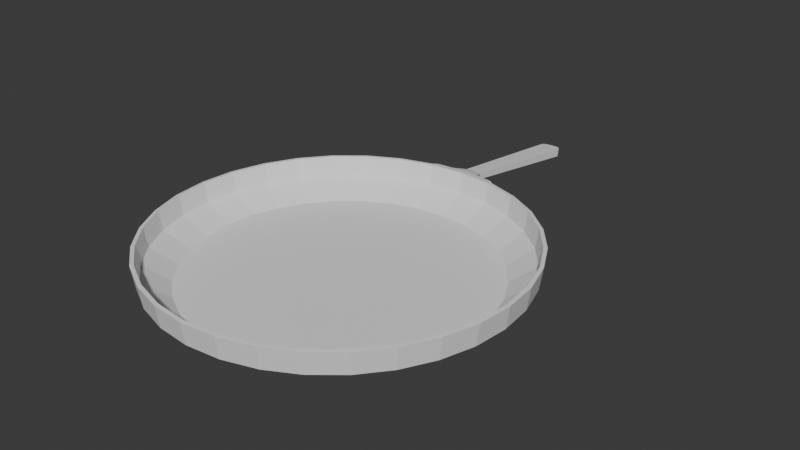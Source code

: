 # Source: tava.blend  (saved by Blender 5.1.29; exported with 4.5.12 LTS)
import bpy
from mathutils import Matrix  # noqa: F401  (used for matrix-valued properties, if any)

bpy.ops.wm.read_factory_settings(use_empty=True)
scene = bpy.context.scene
scene.name = 'Scene'

# ---- collections
col_collection = bpy.data.collections.new('Collection'); scene.collection.children.link(col_collection)

# ---- world
world_world = bpy.data.worlds.new('World'); scene.world = world_world
world_world.use_nodes = True; world_world.node_tree.nodes.clear()
_N = world_world.node_tree.nodes; _L = world_world.node_tree.links
n0 = _N.new('ShaderNodeOutputWorld'); n0.name = 'World Output'; n0.location = (200, 100)
n1 = _N.new('ShaderNodeBackground'); n1.name = 'Background'; n1.location = (-200, 100)
n1.inputs[0].default_value = (0.05088, 0.05088, 0.05088, 1.0)
_L.new(n1.outputs[0], n0.inputs[0])
n0.is_active_output = True
world_world.color = (0.05088, 0.05088, 0.05088)
world_world.sun_shadow_jitter_overblur = 0.0

# ---- meshes
me_cylinder_001 = bpy.data.meshes.new('Cylinder.001')
me_cylinder_001.from_pydata([(-2.611e-10, 1.009, -0.1413), (5.106e-09, 1.218, 0.1299), (0.1968, 0.9896, -0.1413), (0.2376, 1.195, 0.1299), (0.3861, 0.9322, -0.1413), (0.4661, 1.125, 0.1299), (0.5606, 0.8389, -0.1413), (0.6767, 1.013, 0.1299), (0.7134, 0.7134, -0.1413), (0.8613, 0.8613, 0.1299), (0.8389, 0.5606, -0.1413), (1.013, 0.6767, 0.1299), (0.9322, 0.3861, -0.1413), (1.125, 0.4661, 0.1299), (0.9896, 0.1968, -0.1413), (1.195, 0.2376, 0.1299), (1.009, 0.0, -0.1413), (1.218, 2.648e-09, 0.1299), (0.9896, -0.1968, -0.1413), (1.195, -0.2376, 0.1299), (0.9322, -0.3861, -0.1413), (1.125, -0.4661, 0.1299), (0.8389, -0.5606, -0.1413), (1.013, -0.6767, 0.1299), (0.7134, -0.7134, -0.1413), (0.8613, -0.8613, 0.1299), (0.5606, -0.8389, -0.1413), (0.6767, -1.013, 0.1299), (0.3861, -0.9322, -0.1413), (0.4661, -1.125, 0.1299), (0.1968, -0.9896, -0.1413), (0.2376, -1.195, 0.1299), (-2.611e-10, -1.009, -0.1413), (5.814e-09, -1.218, 0.1299), (-0.1968, -0.9896, -0.1413), (-0.2376, -1.195, 0.1299), (-0.3861, -0.9322, -0.1413), (-0.4661, -1.125, 0.1299), (-0.5606, -0.8389, -0.1413), (-0.6767, -1.013, 0.1299), (-0.7134, -0.7134, -0.1413), (-0.8613, -0.8613, 0.1299), (-0.8389, -0.5606, -0.1413), (-1.013, -0.6767, 0.1299), (-0.9322, -0.3861, -0.1413), (-1.125, -0.4661, 0.1299), (-0.9896, -0.1968, -0.1413), (-1.195, -0.2376, 0.1299), (-1.009, 0.0, -0.1413), (-1.218, 2.648e-09, 0.1299), (-0.9896, 0.1968, -0.1413), (-1.195, 0.2376, 0.1299), (-0.9322, 0.3861, -0.1413), (-1.125, 0.4661, 0.1299), (-0.8389, 0.5606, -0.1413), (-1.013, 0.6767, 0.1299), (-0.7134, 0.7134, -0.1413), (-0.8613, 0.8613, 0.1299), (-0.5606, 0.8389, -0.1413), (-0.6767, 1.013, 0.1299), (-0.3861, 0.9322, -0.1413), (-0.4661, 1.125, 0.1299), (-0.1968, 0.9896, -0.1413), (-0.2376, 1.195, 0.1299), (2.433e-09, 1.196, -0.02093), (0.2333, 1.173, -0.02093), (0.4576, 1.105, -0.02093), (0.6644, 0.9943, -0.02093), (0.8456, 0.8456, -0.02093), (0.9943, 0.6644, -0.02093), (1.105, 0.4576, -0.02093), (1.173, 0.2333, -0.02093), (1.196, 7.135e-10, -0.02093), (1.173, -0.2333, -0.02093), (1.105, -0.4576, -0.02093), (0.9943, -0.6644, -0.02093), (0.8456, -0.8456, -0.02093), (0.6644, -0.9943, -0.02093), (0.4576, -1.105, -0.02093), (0.2333, -1.173, -0.02093), (2.912e-09, -1.196, -0.02093), (-0.2333, -1.173, -0.02093), (-0.4576, -1.105, -0.02093), (-0.6644, -0.9943, -0.02093), (-0.8456, -0.8456, -0.02093), (-0.9943, -0.6644, -0.02093), (-1.105, -0.4576, -0.02093), (-1.173, -0.2333, -0.02093), (-1.196, 7.135e-10, -0.02093), (-1.173, 0.2333, -0.02093), (-1.105, 0.4576, -0.02093), (-0.9943, 0.6644, -0.02093), (-0.8456, 0.8456, -0.02093), (-0.6644, 0.9943, -0.02093), (-0.4576, 1.105, -0.02093), (-0.2333, 1.173, -0.02093), (0.0, 1.0, -0.1127), (4.964e-09, 1.194, 0.1323), (0.1951, 0.9808, -0.1127), (0.2329, 1.171, 0.1323), (0.3827, 0.9239, -0.1127), (0.4568, 1.103, 0.1323), (0.5556, 0.8315, -0.1127), (0.6632, 0.9925, 0.1323), (0.7071, 0.7071, -0.1127), (0.8441, 0.8441, 0.1323), (0.8315, 0.5556, -0.1127), (0.9925, 0.6632, 0.1323), (0.9239, 0.3827, -0.1127), (1.103, 0.4568, 0.1323), (0.9808, 0.1951, -0.1127), (1.171, 0.2329, 0.1323), (1.0, 0.0, -0.1127), (1.194, 2.79e-09, 0.1323), (0.9808, -0.1951, -0.1127), (1.171, -0.2329, 0.1323), (0.9239, -0.3827, -0.1127), (1.103, -0.4568, 0.1323), (0.8315, -0.5556, -0.1127), (0.9925, -0.6632, 0.1323), (0.7071, -0.7071, -0.1127), (0.8441, -0.8441, 0.1323), (0.5556, -0.8315, -0.1127), (0.6632, -0.9925, 0.1323), (0.3827, -0.9239, -0.1127), (0.4568, -1.103, 0.1323), (0.1951, -0.9808, -0.1127), (0.2329, -1.171, 0.1323), (0.0, -1.0, -0.1127), (4.964e-09, -1.194, 0.1323), (-0.1951, -0.9808, -0.1127), (-0.2329, -1.171, 0.1323), (-0.3827, -0.9239, -0.1127), (-0.4568, -1.103, 0.1323), (-0.5556, -0.8315, -0.1127), (-0.6632, -0.9925, 0.1323), (-0.7071, -0.7071, -0.1127), (-0.8441, -0.8441, 0.1323), (-0.8315, -0.5556, -0.1127), (-0.9925, -0.6632, 0.1323), (-0.9239, -0.3827, -0.1127), (-1.103, -0.4568, 0.1323), (-0.9808, -0.1951, -0.1127), (-1.171, -0.2329, 0.1323), (-1.0, 0.0, -0.1127), (-1.194, 2.79e-09, 0.1323), (-0.9808, 0.1951, -0.1127), (-1.171, 0.2329, 0.1323), (-0.9239, 0.3827, -0.1127), (-1.103, 0.4568, 0.1323), (-0.8315, 0.5556, -0.1127), (-0.9925, 0.6632, 0.1323), (-0.7071, 0.7071, -0.1127), (-0.8441, 0.8441, 0.1323), (-0.5556, 0.8315, -0.1127), (-0.6632, 0.9925, 0.1323), (-0.3827, 0.9239, -0.1127), (-0.4568, 1.103, 0.1323), (-0.1951, 0.9808, -0.1127), (-0.2329, 1.171, 0.1323), (2.654e-09, 1.174, 0.0), (0.2291, 1.152, 0.0), (0.4494, 1.085, 0.0), (0.6525, 0.9765, 0.0), (0.8304, 0.8304, 0.0), (0.9765, 0.6525, 0.0), (1.085, 0.4494, 0.0), (1.152, 0.2291, 0.0), (1.174, 8.61e-10, 0.0), (1.152, -0.2291, 0.0), (1.085, -0.4494, 0.0), (0.9765, -0.6525, 0.0), (0.8304, -0.8304, 0.0), (0.6525, -0.9765, 0.0), (0.4494, -1.085, 0.0), (0.2291, -1.152, 0.0), (2.654e-09, -1.174, 0.0), (-0.2291, -1.152, 0.0), (-0.4494, -1.085, 0.0), (-0.6525, -0.9765, 0.0), (-0.8304, -0.8304, 0.0), (-0.9765, -0.6525, 0.0), (-1.085, -0.4494, 0.0), (-1.152, -0.2291, 0.0), (-1.174, 8.61e-10, 0.0), (-1.152, 0.2291, 0.0), (-1.085, 0.4494, 0.0), (-0.9765, 0.6525, 0.0), (-0.8304, 0.8304, 0.0), (-0.6525, 0.9765, 0.0), (-0.4494, 1.085, 0.0), (-0.2291, 1.152, 0.0), (3.769e-09, 1.207, 0.05449), (0.2355, 1.184, 0.05449), (0.4619, 1.115, 0.05449), (0.6705, 1.004, 0.05449), (0.8534, 0.8534, 0.05449), (1.004, 0.6705, 0.05449), (1.115, 0.4619, 0.05449), (1.184, 0.2355, 0.05449), (1.207, 1.681e-09, 0.05449), (1.184, -0.2355, 0.05449), (1.115, -0.4619, 0.05449), (1.004, -0.6705, 0.05449), (0.8534, -0.8534, 0.05449), (0.6705, -1.004, 0.05449), (0.4619, -1.115, 0.05449), (0.2355, -1.184, 0.05449), (4.363e-09, -1.207, 0.05449), (-0.2355, -1.184, 0.05449), (-0.4619, -1.115, 0.05449), (-0.6705, -1.004, 0.05449), (-0.8534, -0.8534, 0.05449), (-1.004, -0.6705, 0.05449), (-1.115, -0.4619, 0.05449), (-1.184, -0.2355, 0.05449), (-1.207, 1.681e-09, 0.05449), (-1.184, 0.2355, 0.05449), (-1.115, 0.4619, 0.05449), (-1.004, 0.6705, 0.05449), (-0.8534, 0.8534, 0.05449), (-0.6705, 1.004, 0.05449), (-0.4619, 1.115, 0.05449), (-0.2355, 1.184, 0.05449), (5.106e-09, 1.243, 0.1262), (3.769e-09, 1.232, 0.05083), (-0.1064, 1.221, 0.05083), (-0.1077, 1.232, 0.1262), (0.09568, 1.234, 0.1262), (0.09634, 1.222, 0.05083), (-0.001007, 2.326, -0.04253), (-0.001007, 2.318, -0.09734), (0.0509, 1.329, 0.05297), (0.05053, 1.335, 0.09412), (-0.001673, 1.34, 0.09412), (-0.06042, 1.334, 0.09412), (-0.001673, 1.334, 0.05297), (-0.05976, 1.328, 0.05297), (0.06786, 2.284, -0.03755), (0.03243, 2.323, -0.04253), (0.06536, 2.298, -0.03946), (0.05775, 2.31, -0.04107), (0.04619, 2.319, -0.04215), (-0.07767, 2.275, -0.09186), (-0.04228, 2.314, -0.09734), (-0.07519, 2.289, -0.09395), (-0.06759, 2.301, -0.09573), (-0.05603, 2.31, -0.09692), (-0.04316, 2.322, -0.04253), (-0.07855, 2.283, -0.03755), (-0.05692, 2.318, -0.04215), (-0.06847, 2.309, -0.04107), (-0.07607, 2.297, -0.03946), (0.03291, 2.315, -0.09734), (0.06834, 2.275, -0.09186), (0.04667, 2.311, -0.09692), (0.05823, 2.302, -0.09573), (0.06584, 2.289, -0.09395), (0.2376, 1.195, 0.1299), (0.1946, 1.224, 0.1262), (0.2343, 1.204, 0.1285), (0.225, 1.214, 0.1273), (0.2111, 1.22, 0.1265), (-0.1946, 1.224, 0.1262), (-0.2376, 1.195, 0.1299), (-0.2111, 1.22, 0.1265), (-0.225, 1.214, 0.1273), (-0.2343, 1.204, 0.1285), (0.1924, 1.213, 0.05083), (0.2355, 1.184, 0.05449), (0.2089, 1.209, 0.0511), (0.2229, 1.203, 0.0519), (0.2322, 1.194, 0.05309), (-0.2355, 1.184, 0.05449), (-0.1924, 1.213, 0.05083), (-0.2322, 1.194, 0.05309), (-0.2229, 1.203, 0.0519), (-0.2089, 1.209, 0.0511)], [], [(193, 3, 5, 194), (194, 5, 7, 195), (195, 7, 9, 196), (196, 9, 11, 197), (197, 11, 13, 198), (198, 13, 15, 199), (199, 15, 17, 200), (200, 17, 19, 201), (201, 19, 21, 202), (202, 21, 23, 203), (203, 23, 25, 204), (204, 25, 27, 205), (205, 27, 29, 206), (206, 29, 31, 207), (207, 31, 33, 208), (208, 33, 35, 209), (209, 35, 37, 210), (210, 37, 39, 211), (211, 39, 41, 212), (212, 41, 43, 213), (213, 43, 45, 214), (214, 45, 47, 215), (215, 47, 49, 216), (216, 49, 51, 217), (217, 51, 53, 218), (218, 53, 55, 219), (219, 55, 57, 220), (220, 57, 59, 221), (221, 59, 61, 222), (62, 95, 64, 0), (222, 61, 63, 223), (0, 2, 4, 6, 8, 10, 12, 14, 16, 18, 20, 22, 24, 26, 28, 30, 32, 34, 36, 38, 40, 42, 44, 46, 48, 50, 52, 54, 56, 58, 60, 62), (60, 94, 95, 62), (58, 93, 94, 60), (56, 92, 93, 58), (54, 91, 92, 56), (52, 90, 91, 54), (50, 89, 90, 52), (48, 88, 89, 50), (46, 87, 88, 48), (44, 86, 87, 46), (42, 85, 86, 44), (40, 84, 85, 42), (38, 83, 84, 40), (36, 82, 83, 38), (34, 81, 82, 36), (32, 80, 81, 34), (30, 79, 80, 32), (28, 78, 79, 30), (26, 77, 78, 28), (24, 76, 77, 26), (22, 75, 76, 24), (20, 74, 75, 22), (18, 73, 74, 20), (16, 72, 73, 18), (14, 71, 72, 16), (12, 70, 71, 14), (10, 69, 70, 12), (8, 68, 69, 10), (6, 67, 68, 8), (4, 66, 67, 6), (2, 65, 66, 4), (0, 64, 65, 2), (160, 161, 99, 97), (161, 162, 101, 99), (162, 163, 103, 101), (163, 164, 105, 103), (164, 165, 107, 105), (165, 166, 109, 107), (166, 167, 111, 109), (167, 168, 113, 111), (168, 169, 115, 113), (169, 170, 117, 115), (170, 171, 119, 117), (171, 172, 121, 119), (172, 173, 123, 121), (173, 174, 125, 123), (174, 175, 127, 125), (175, 176, 129, 127), (176, 177, 131, 129), (177, 178, 133, 131), (178, 179, 135, 133), (179, 180, 137, 135), (180, 181, 139, 137), (181, 182, 141, 139), (182, 183, 143, 141), (183, 184, 145, 143), (184, 185, 147, 145), (185, 186, 149, 147), (186, 187, 151, 149), (187, 188, 153, 151), (188, 189, 155, 153), (189, 190, 157, 155), (158, 96, 160, 191), (190, 191, 159, 157), (191, 160, 97, 159), (96, 158, 156, 154, 152, 150, 148, 146, 144, 142, 140, 138, 136, 134, 132, 130, 128, 126, 124, 122, 120, 118, 116, 114, 112, 110, 108, 106, 104, 102, 100, 98), (156, 158, 191, 190), (154, 156, 190, 189), (152, 154, 189, 188), (150, 152, 188, 187), (148, 150, 187, 186), (146, 148, 186, 185), (144, 146, 185, 184), (142, 144, 184, 183), (140, 142, 183, 182), (138, 140, 182, 181), (136, 138, 181, 180), (134, 136, 180, 179), (132, 134, 179, 178), (130, 132, 178, 177), (128, 130, 177, 176), (126, 128, 176, 175), (124, 126, 175, 174), (122, 124, 174, 173), (120, 122, 173, 172), (118, 120, 172, 171), (116, 118, 171, 170), (114, 116, 170, 169), (112, 114, 169, 168), (110, 112, 168, 167), (108, 110, 167, 166), (106, 108, 166, 165), (104, 106, 165, 164), (102, 104, 164, 163), (100, 102, 163, 162), (98, 100, 162, 161), (96, 98, 161, 160), (3, 1, 97, 99), (5, 3, 99, 101), (7, 5, 101, 103), (9, 7, 103, 105), (11, 9, 105, 107), (13, 11, 107, 109), (15, 13, 109, 111), (17, 15, 111, 113), (19, 17, 113, 115), (21, 19, 115, 117), (23, 21, 117, 119), (25, 23, 119, 121), (27, 25, 121, 123), (29, 27, 123, 125), (31, 29, 125, 127), (33, 31, 127, 129), (35, 33, 129, 131), (37, 35, 131, 133), (39, 37, 133, 135), (41, 39, 135, 137), (43, 41, 137, 139), (45, 43, 139, 141), (47, 45, 141, 143), (49, 47, 143, 145), (51, 49, 145, 147), (53, 51, 147, 149), (55, 53, 149, 151), (57, 55, 151, 153), (59, 57, 153, 155), (61, 59, 155, 157), (63, 61, 157, 159), (1, 63, 159, 97), (95, 223, 192, 64), (94, 222, 223, 95), (93, 221, 222, 94), (92, 220, 221, 93), (91, 219, 220, 92), (90, 218, 219, 91), (89, 217, 218, 90), (88, 216, 217, 89), (87, 215, 216, 88), (86, 214, 215, 87), (85, 213, 214, 86), (84, 212, 213, 85), (83, 211, 212, 84), (82, 210, 211, 83), (81, 209, 210, 82), (80, 208, 209, 81), (79, 207, 208, 80), (78, 206, 207, 79), (77, 205, 206, 78), (76, 204, 205, 77), (75, 203, 204, 76), (74, 202, 203, 75), (73, 201, 202, 74), (72, 200, 201, 73), (71, 199, 200, 72), (70, 198, 199, 71), (69, 197, 198, 70), (68, 196, 197, 69), (67, 195, 196, 68), (66, 194, 195, 67), (65, 193, 194, 66), (64, 192, 193, 65), (226, 227, 235, 237), (225, 226, 237, 236), (229, 225, 236, 232), (224, 228, 233, 234), (228, 229, 232, 233), (227, 224, 234, 235), (248, 244, 247, 250), (250, 247, 246, 251), (251, 246, 245, 252), (252, 245, 243, 249), (238, 254, 257, 240), (240, 257, 256, 241), (241, 256, 255, 242), (242, 255, 253, 239), (234, 233, 238, 240, 241, 242, 239, 230), (231, 230, 239, 253), (233, 232, 254, 238), (236, 237, 243, 245, 246, 247, 244, 231), (244, 248, 230, 231), (237, 235, 249, 243), (235, 234, 230, 248, 250, 251, 252, 249), (232, 236, 231, 253, 255, 256, 257, 254), (258, 269, 272, 260), (260, 272, 271, 261), (261, 271, 270, 262), (262, 270, 268, 259), (263, 274, 277, 265), (265, 277, 276, 266), (266, 276, 275, 267), (267, 275, 273, 264), (1, 3, 258, 260, 261, 262, 259, 228, 224), (3, 193, 269, 258), (229, 228, 259, 268), (63, 1, 224, 227, 263, 265, 266, 267, 264), (274, 263, 227, 226), (223, 63, 264, 273), (193, 192, 225, 229, 268, 270, 271, 272, 269), (192, 223, 273, 275, 276, 277, 274, 226, 225)])
_uv = me_cylinder_001.uv_layers.new(name='UVMap')
_uv.uv.foreach_set('vector', [0.9688, 0.875, 0.9688, 1.0, 0.9375, 1.0, 0.9375, 0.875, 0.9375, 0.875, 0.9375, 1.0, 0.9062, 1.0, 0.9062, 0.875, 0.9062, 0.875, 0.9062, 1.0, 0.875, 1.0, 0.875, 0.875, 0.875, 0.875, 0.875, 1.0, 0.8438, 1.0, 0.8438, 0.875, 0.8438, 0.875, 0.8438, 1.0, 0.8125, 1.0, 0.8125, 0.875, 0.8125, 0.875, 0.8125, 1.0, 0.7812, 1.0, 0.7813, 0.875, 0.7813, 0.875, 0.7812, 1.0, 0.75, 1.0, 0.75, 0.875, 0.75, 0.875, 0.75, 1.0, 0.7188, 1.0, 0.7187, 0.875, 0.7187, 0.875, 0.7188, 1.0, 0.6875, 1.0, 0.6875, 0.875, 0.6875, 0.875, 0.6875, 1.0, 0.6562, 1.0, 0.6562, 0.875, 0.6562, 0.875, 0.6562, 1.0, 0.625, 1.0, 0.625, 0.875, 0.625, 0.875, 0.625, 1.0, 0.5938, 1.0, 0.5938, 0.875, 0.5938, 0.875, 0.5938, 1.0, 0.5625, 1.0, 0.5625, 0.875, 0.5625, 0.875, 0.5625, 1.0, 0.5312, 1.0, 0.5312, 0.875, 0.5312, 0.875, 0.5312, 1.0, 0.5, 1.0, 0.5, 0.875, 0.5, 0.875, 0.5, 1.0, 0.4688, 1.0, 0.4688, 0.875, 0.4688, 0.875, 0.4688, 1.0, 0.4375, 1.0, 0.4375, 0.875, 0.4375, 0.875, 0.4375, 1.0, 0.4062, 1.0, 0.4062, 0.875, 0.4062, 0.875, 0.4062, 1.0, 0.375, 1.0, 0.375, 0.875, 0.375, 0.875, 0.375, 1.0, 0.3438, 1.0, 0.3438, 0.875, 0.3438, 0.875, 0.3438, 1.0, 0.3125, 1.0, 0.3125, 0.875, 0.3125, 0.875, 0.3125, 1.0, 0.2812, 1.0, 0.2812, 0.875, 0.2812, 0.875, 0.2812, 1.0, 0.25, 1.0, 0.25, 0.875, 0.25, 0.875, 0.25, 1.0, 0.2188, 1.0, 0.2187, 0.875, 0.2187, 0.875, 0.2188, 1.0, 0.1875, 1.0, 0.1875, 0.875, 0.1875, 0.875, 0.1875, 1.0, 0.1562, 1.0, 0.1562, 0.875, 0.1562, 0.875, 0.1562, 1.0, 0.125, 1.0, 0.125, 0.875, 0.125, 0.875, 0.125, 1.0, 0.09375, 1.0, 0.09375, 0.875, 0.09375, 0.875, 0.09375, 1.0, 0.0625, 1.0, 0.0625, 0.875, 0.03125, 0.5, 0.03125, 0.75, 0.0, 0.75, 0.0, 0.5, 0.0625, 0.875, 0.0625, 1.0, 0.03125, 1.0, 0.03125, 0.875, 0.75, 0.49, 0.7968, 0.4854, 0.8418, 0.4717, 0.8833, 0.4496, 0.9197, 0.4197, 0.9496, 0.3833, 0.9717, 0.3418, 0.9854, 0.2968, 0.99, 0.25, 0.9854, 0.2032, 0.9717, 0.1582, 0.9496, 0.1167, 0.9197, 0.08029, 0.8833, 0.05045, 0.8418, 0.02827, 0.7968, 0.01461, 0.75, 0.01, 0.7032, 0.01461, 0.6582, 0.02827, 0.6167, 0.05045, 0.5803, 0.08029, 0.5504, 0.1167, 0.5283, 0.1582, 0.5146, 0.2032, 0.51, 0.25, 0.5146, 0.2968, 0.5283, 0.3418, 0.5504, 0.3833, 0.5803, 0.4197, 0.6167, 0.4496, 0.6582, 0.4717, 0.7032, 0.4854, 0.0625, 0.5, 0.0625, 0.75, 0.03125, 0.75, 0.03125, 0.5, 0.09375, 0.5, 0.09375, 0.75, 0.0625, 0.75, 0.0625, 0.5, 0.125, 0.5, 0.125, 0.75, 0.09375, 0.75, 0.09375, 0.5, 0.1562, 0.5, 0.1562, 0.75, 0.125, 0.75, 0.125, 0.5, 0.1875, 0.5, 0.1875, 0.75, 0.1562, 0.75, 0.1562, 0.5, 0.2188, 0.5, 0.2188, 0.75, 0.1875, 0.75, 0.1875, 0.5, 0.25, 0.5, 0.25, 0.75, 0.2188, 0.75, 0.2188, 0.5, 0.2812, 0.5, 0.2812, 0.75, 0.25, 0.75, 0.25, 0.5, 0.3125, 0.5, 0.3125, 0.75, 0.2812, 0.75, 0.2812, 0.5, 0.3438, 0.5, 0.3438, 0.75, 0.3125, 0.75, 0.3125, 0.5, 0.375, 0.5, 0.375, 0.75, 0.3438, 0.75, 0.3438, 0.5, 0.4062, 0.5, 0.4062, 0.75, 0.375, 0.75, 0.375, 0.5, 0.4375, 0.5, 0.4375, 0.75, 0.4062, 0.75, 0.4062, 0.5, 0.4688, 0.5, 0.4687, 0.75, 0.4375, 0.75, 0.4375, 0.5, 0.5, 0.5, 0.5, 0.75, 0.4687, 0.75, 0.4688, 0.5, 0.5312, 0.5, 0.5312, 0.75, 0.5, 0.75, 0.5, 0.5, 0.5625, 0.5, 0.5625, 0.75, 0.5312, 0.75, 0.5312, 0.5, 0.5938, 0.5, 0.5937, 0.75, 0.5625, 0.75, 0.5625, 0.5, 0.625, 0.5, 0.625, 0.75, 0.5937, 0.75, 0.5938, 0.5, 0.6562, 0.5, 0.6562, 0.75, 0.625, 0.75, 0.625, 0.5, 0.6875, 0.5, 0.6875, 0.75, 0.6562, 0.75, 0.6562, 0.5, 0.7188, 0.5, 0.7187, 0.75, 0.6875, 0.75, 0.6875, 0.5, 0.75, 0.5, 0.75, 0.75, 0.7187, 0.75, 0.7188, 0.5, 0.7812, 0.5, 0.7813, 0.75, 0.75, 0.75, 0.75, 0.5, 0.8125, 0.5, 0.8125, 0.75, 0.7813, 0.75, 0.7812, 0.5, 0.8438, 0.5, 0.8438, 0.75, 0.8125, 0.75, 0.8125, 0.5, 0.875, 0.5, 0.875, 0.75, 0.8438, 0.75, 0.8438, 0.5, 0.9062, 0.5, 0.9062, 0.75, 0.875, 0.75, 0.875, 0.5, 0.9375, 0.5, 0.9375, 0.75, 0.9062, 0.75, 0.9062, 0.5, 0.9688, 0.5, 0.9688, 0.75, 0.9375, 0.75, 0.9375, 0.5, 1.0, 0.5, 1.0, 0.75, 0.9688, 0.75, 0.9688, 0.5, 1.0, 0.75, 0.9688, 0.75, 0.9688, 1.0, 1.0, 1.0, 0.9688, 0.75, 0.9375, 0.75, 0.9375, 1.0, 0.9688, 1.0, 0.9375, 0.75, 0.9062, 0.75, 0.9062, 1.0, 0.9375, 1.0, 0.9062, 0.75, 0.875, 0.75, 0.875, 1.0, 0.9062, 1.0, 0.875, 0.75, 0.8438, 0.75, 0.8438, 1.0, 0.875, 1.0, 0.8438, 0.75, 0.8125, 0.75, 0.8125, 1.0, 0.8438, 1.0, 0.8125, 0.75, 0.7813, 0.75, 0.7812, 1.0, 0.8125, 1.0, 0.7813, 0.75, 0.75, 0.75, 0.75, 1.0, 0.7812, 1.0, 0.75, 0.75, 0.7187, 0.75, 0.7188, 1.0, 0.75, 1.0, 0.7187, 0.75, 0.6875, 0.75, 0.6875, 1.0, 0.7188, 1.0, 0.6875, 0.75, 0.6562, 0.75, 0.6562, 1.0, 0.6875, 1.0, 0.6562, 0.75, 0.625, 0.75, 0.625, 1.0, 0.6562, 1.0, 0.625, 0.75, 0.5937, 0.75, 0.5938, 1.0, 0.625, 1.0, 0.5937, 0.75, 0.5625, 0.75, 0.5625, 1.0, 0.5938, 1.0, 0.5625, 0.75, 0.5312, 0.75, 0.5312, 1.0, 0.5625, 1.0, 0.5312, 0.75, 0.5, 0.75, 0.5, 1.0, 0.5312, 1.0, 0.5, 0.75, 0.4687, 0.75, 0.4688, 1.0, 0.5, 1.0, 0.4687, 0.75, 0.4375, 0.75, 0.4375, 1.0, 0.4688, 1.0, 0.4375, 0.75, 0.4062, 0.75, 0.4062, 1.0, 0.4375, 1.0, 0.4062, 0.75, 0.375, 0.75, 0.375, 1.0, 0.4062, 1.0, 0.375, 0.75, 0.3438, 0.75, 0.3438, 1.0, 0.375, 1.0, 0.3438, 0.75, 0.3125, 0.75, 0.3125, 1.0, 0.3438, 1.0, 0.3125, 0.75, 0.2812, 0.75, 0.2812, 1.0, 0.3125, 1.0, 0.2812, 0.75, 0.25, 0.75, 0.25, 1.0, 0.2812, 1.0, 0.25, 0.75, 0.2188, 0.75, 0.2188, 1.0, 0.25, 1.0, 0.2188, 0.75, 0.1875, 0.75, 0.1875, 1.0, 0.2188, 1.0, 0.1875, 0.75, 0.1562, 0.75, 0.1562, 1.0, 0.1875, 1.0, 0.1562, 0.75, 0.125, 0.75, 0.125, 1.0, 0.1562, 1.0, 0.125, 0.75, 0.09375, 0.75, 0.09375, 1.0, 0.125, 1.0, 0.09375, 0.75, 0.0625, 0.75, 0.0625, 1.0, 0.09375, 1.0, 0.03125, 0.5, 0.0, 0.5, 0.0, 0.75, 0.03125, 0.75, 0.0625, 0.75, 0.03125, 0.75, 0.03125, 1.0, 0.0625, 1.0, 0.03125, 0.75, 0.0, 0.75, 0.0, 1.0, 0.03125, 1.0, 0.75, 0.49, 0.7032, 0.4854, 0.6582, 0.4717, 0.6167, 0.4496, 0.5803, 0.4197, 0.5504, 0.3833, 0.5283, 0.3418, 0.5146, 0.2968, 0.51, 0.25, 0.5146, 0.2032, 0.5283, 0.1582, 0.5504, 0.1167, 0.5803, 0.08029, 0.6167, 0.05045, 0.6582, 0.02827, 0.7032, 0.01461, 0.75, 0.01, 0.7968, 0.01461, 0.8418, 0.02827, 0.8833, 0.05045, 0.9197, 0.08029, 0.9496, 0.1167, 0.9717, 0.1582, 0.9854, 0.2032, 0.99, 0.25, 0.9854, 0.2968, 0.9717, 0.3418, 0.9496, 0.3833, 0.9197, 0.4197, 0.8833, 0.4496, 0.8418, 0.4717, 0.7968, 0.4854, 0.0625, 0.5, 0.03125, 0.5, 0.03125, 0.75, 0.0625, 0.75, 0.09375, 0.5, 0.0625, 0.5, 0.0625, 0.75, 0.09375, 0.75, 0.125, 0.5, 0.09375, 0.5, 0.09375, 0.75, 0.125, 0.75, 0.1562, 0.5, 0.125, 0.5, 0.125, 0.75, 0.1562, 0.75, 0.1875, 0.5, 0.1562, 0.5, 0.1562, 0.75, 0.1875, 0.75, 0.2188, 0.5, 0.1875, 0.5, 0.1875, 0.75, 0.2188, 0.75, 0.25, 0.5, 0.2188, 0.5, 0.2188, 0.75, 0.25, 0.75, 0.2812, 0.5, 0.25, 0.5, 0.25, 0.75, 0.2812, 0.75, 0.3125, 0.5, 0.2812, 0.5, 0.2812, 0.75, 0.3125, 0.75, 0.3438, 0.5, 0.3125, 0.5, 0.3125, 0.75, 0.3438, 0.75, 0.375, 0.5, 0.3438, 0.5, 0.3438, 0.75, 0.375, 0.75, 0.4062, 0.5, 0.375, 0.5, 0.375, 0.75, 0.4062, 0.75, 0.4375, 0.5, 0.4062, 0.5, 0.4062, 0.75, 0.4375, 0.75, 0.4688, 0.5, 0.4375, 0.5, 0.4375, 0.75, 0.4687, 0.75, 0.5, 0.5, 0.4688, 0.5, 0.4687, 0.75, 0.5, 0.75, 0.5312, 0.5, 0.5, 0.5, 0.5, 0.75, 0.5312, 0.75, 0.5625, 0.5, 0.5312, 0.5, 0.5312, 0.75, 0.5625, 0.75, 0.5938, 0.5, 0.5625, 0.5, 0.5625, 0.75, 0.5937, 0.75, 0.625, 0.5, 0.5938, 0.5, 0.5937, 0.75, 0.625, 0.75, 0.6562, 0.5, 0.625, 0.5, 0.625, 0.75, 0.6562, 0.75, 0.6875, 0.5, 0.6562, 0.5, 0.6562, 0.75, 0.6875, 0.75, 0.7188, 0.5, 0.6875, 0.5, 0.6875, 0.75, 0.7187, 0.75, 0.75, 0.5, 0.7188, 0.5, 0.7187, 0.75, 0.75, 0.75, 0.7812, 0.5, 0.75, 0.5, 0.75, 0.75, 0.7813, 0.75, 0.8125, 0.5, 0.7812, 0.5, 0.7813, 0.75, 0.8125, 0.75, 0.8438, 0.5, 0.8125, 0.5, 0.8125, 0.75, 0.8438, 0.75, 0.875, 0.5, 0.8438, 0.5, 0.8438, 0.75, 0.875, 0.75, 0.9062, 0.5, 0.875, 0.5, 0.875, 0.75, 0.9062, 0.75, 0.9375, 0.5, 0.9062, 0.5, 0.9062, 0.75, 0.9375, 0.75, 0.9688, 0.5, 0.9375, 0.5, 0.9375, 0.75, 0.9688, 0.75, 1.0, 0.5, 0.9688, 0.5, 0.9688, 0.75, 1.0, 0.75, 0.9688, 1.0, 1.0, 1.0, 1.0, 1.0, 0.9688, 1.0, 0.9375, 1.0, 0.9688, 1.0, 0.9688, 1.0, 0.9375, 1.0, 0.9062, 1.0, 0.9375, 1.0, 0.9375, 1.0, 0.9062, 1.0, 0.875, 1.0, 0.9062, 1.0, 0.9062, 1.0, 0.875, 1.0, 0.8438, 1.0, 0.875, 1.0, 0.875, 1.0, 0.8438, 1.0, 0.8125, 1.0, 0.8438, 1.0, 0.8438, 1.0, 0.8125, 1.0, 0.7812, 1.0, 0.8125, 1.0, 0.8125, 1.0, 0.7812, 1.0, 0.75, 1.0, 0.7812, 1.0, 0.7812, 1.0, 0.75, 1.0, 0.7188, 1.0, 0.75, 1.0, 0.75, 1.0, 0.7188, 1.0, 0.6875, 1.0, 0.7188, 1.0, 0.7188, 1.0, 0.6875, 1.0, 0.6562, 1.0, 0.6875, 1.0, 0.6875, 1.0, 0.6562, 1.0, 0.625, 1.0, 0.6562, 1.0, 0.6562, 1.0, 0.625, 1.0, 0.5938, 1.0, 0.625, 1.0, 0.625, 1.0, 0.5938, 1.0, 0.5625, 1.0, 0.5938, 1.0, 0.5938, 1.0, 0.5625, 1.0, 0.5312, 1.0, 0.5625, 1.0, 0.5625, 1.0, 0.5312, 1.0, 0.5, 1.0, 0.5312, 1.0, 0.5312, 1.0, 0.5, 1.0, 0.4688, 1.0, 0.5, 1.0, 0.5, 1.0, 0.4688, 1.0, 0.4375, 1.0, 0.4688, 1.0, 0.4688, 1.0, 0.4375, 1.0, 0.4062, 1.0, 0.4375, 1.0, 0.4375, 1.0, 0.4062, 1.0, 0.375, 1.0, 0.4062, 1.0, 0.4062, 1.0, 0.375, 1.0, 0.3438, 1.0, 0.375, 1.0, 0.375, 1.0, 0.3438, 1.0, 0.3125, 1.0, 0.3438, 1.0, 0.3438, 1.0, 0.3125, 1.0, 0.2812, 1.0, 0.3125, 1.0, 0.3125, 1.0, 0.2812, 1.0, 0.25, 1.0, 0.2812, 1.0, 0.2812, 1.0, 0.25, 1.0, 0.2188, 1.0, 0.25, 1.0, 0.25, 1.0, 0.2188, 1.0, 0.1875, 1.0, 0.2188, 1.0, 0.2188, 1.0, 0.1875, 1.0, 0.1562, 1.0, 0.1875, 1.0, 0.1875, 1.0, 0.1562, 1.0, 0.125, 1.0, 0.1562, 1.0, 0.1562, 1.0, 0.125, 1.0, 0.09375, 1.0, 0.125, 1.0, 0.125, 1.0, 0.09375, 1.0, 0.0625, 1.0, 0.09375, 1.0, 0.09375, 1.0, 0.0625, 1.0, 0.03125, 1.0, 0.0625, 1.0, 0.0625, 1.0, 0.03125, 1.0, 0.0, 1.0, 0.03125, 1.0, 0.03125, 1.0, 0.0, 1.0, 0.03125, 0.75, 0.03125, 0.875, 0.0, 0.875, 0.0, 0.75, 0.0625, 0.75, 0.0625, 0.875, 0.03125, 0.875, 0.03125, 0.75, 0.09375, 0.75, 0.09375, 0.875, 0.0625, 0.875, 0.0625, 0.75, 0.125, 0.75, 0.125, 0.875, 0.09375, 0.875, 0.09375, 0.75, 0.1562, 0.75, 0.1562, 0.875, 0.125, 0.875, 0.125, 0.75, 0.1875, 0.75, 0.1875, 0.875, 0.1562, 0.875, 0.1562, 0.75, 0.2188, 0.75, 0.2187, 0.875, 0.1875, 0.875, 0.1875, 0.75, 0.25, 0.75, 0.25, 0.875, 0.2187, 0.875, 0.2188, 0.75, 0.2812, 0.75, 0.2812, 0.875, 0.25, 0.875, 0.25, 0.75, 0.3125, 0.75, 0.3125, 0.875, 0.2812, 0.875, 0.2812, 0.75, 0.3438, 0.75, 0.3438, 0.875, 0.3125, 0.875, 0.3125, 0.75, 0.375, 0.75, 0.375, 0.875, 0.3438, 0.875, 0.3438, 0.75, 0.4062, 0.75, 0.4062, 0.875, 0.375, 0.875, 0.375, 0.75, 0.4375, 0.75, 0.4375, 0.875, 0.4062, 0.875, 0.4062, 0.75, 0.4687, 0.75, 0.4688, 0.875, 0.4375, 0.875, 0.4375, 0.75, 0.5, 0.75, 0.5, 0.875, 0.4688, 0.875, 0.4687, 0.75, 0.5312, 0.75, 0.5312, 0.875, 0.5, 0.875, 0.5, 0.75, 0.5625, 0.75, 0.5625, 0.875, 0.5312, 0.875, 0.5312, 0.75, 0.5937, 0.75, 0.5938, 0.875, 0.5625, 0.875, 0.5625, 0.75, 0.625, 0.75, 0.625, 0.875, 0.5938, 0.875, 0.5937, 0.75, 0.6562, 0.75, 0.6562, 0.875, 0.625, 0.875, 0.625, 0.75, 0.6875, 0.75, 0.6875, 0.875, 0.6562, 0.875, 0.6562, 0.75, 0.7187, 0.75, 0.7187, 0.875, 0.6875, 0.875, 0.6875, 0.75, 0.75, 0.75, 0.75, 0.875, 0.7187, 0.875, 0.7187, 0.75, 0.7813, 0.75, 0.7813, 0.875, 0.75, 0.875, 0.75, 0.75, 0.8125, 0.75, 0.8125, 0.875, 0.7813, 0.875, 0.7813, 0.75, 0.8438, 0.75, 0.8438, 0.875, 0.8125, 0.875, 0.8125, 0.75, 0.875, 0.75, 0.875, 0.875, 0.8438, 0.875, 0.8438, 0.75, 0.9062, 0.75, 0.9062, 0.875, 0.875, 0.875, 0.875, 0.75, 0.9375, 0.75, 0.9375, 0.875, 0.9062, 0.875, 0.9062, 0.75, 0.9688, 0.75, 0.9688, 0.875, 0.9375, 0.875, 0.9375, 0.75, 1.0, 0.75, 1.0, 0.875, 0.9688, 0.875, 0.9688, 0.75, 0.01413, 0.875, 0.01416, 1.0, 0.01416, 1.0, 0.01413, 0.875, 0.0, 0.875, 0.01413, 0.875, 0.01413, 0.875, 0.0, 0.875, 0.9872, 0.875, 1.0, 0.875, 1.0, 0.875, 0.9872, 0.875, 1.0, 1.0, 0.9874, 1.0, 0.9874, 1.0, 1.0, 1.0, 0.9874, 1.0, 0.9872, 0.875, 0.9872, 0.875, 0.9874, 1.0, 0.01416, 1.0, 0.0, 1.0, 0.0, 1.0, 0.01416, 1.0, 0.00763, 1.0, 0.007538, 0.875, 0.01008, 0.875, 0.01015, 1.0, 0.01015, 1.0, 0.01008, 0.875, 0.01348, 0.8751, 0.01352, 0.9999, 0.01352, 0.9999, 0.01348, 0.8751, 0.01396, 0.875, 0.01399, 1.0, 0.01399, 1.0, 0.01396, 0.875, 0.01413, 0.875, 0.01416, 1.0, 0.9874, 1.0, 0.9872, 0.875, 0.9874, 0.8751, 0.9876, 1.0, 0.9876, 1.0, 0.9874, 0.8751, 0.9879, 0.8755, 0.9881, 1.0, 0.9881, 1.0, 0.9879, 0.8755, 0.9913, 0.875, 0.9914, 1.0, 0.9914, 1.0, 0.9913, 0.875, 0.9938, 0.875, 0.9939, 1.0, 1.0, 1.0, 0.9874, 1.0, 0.9874, 1.0, 0.9876, 1.0, 0.9881, 1.0, 0.9914, 1.0, 0.9939, 1.0, 1.0, 1.0, 1.0, 0.875, 1.0, 1.0, 0.9939, 1.0, 0.9938, 0.875, 0.9874, 1.0, 0.9872, 0.875, 0.9872, 0.875, 0.9874, 1.0, 0.0, 0.875, 0.01413, 0.875, 0.01413, 0.875, 0.01396, 0.875, 0.01348, 0.8751, 0.01008, 0.875, 0.007538, 0.875, 0.0, 0.875, 0.007538, 0.875, 0.00763, 1.0, 0.0, 1.0, 0.0, 0.875, 0.01413, 0.875, 0.01416, 1.0, 0.01416, 1.0, 0.01413, 0.875, 0.01416, 1.0, 0.0, 1.0, 0.0, 1.0, 0.00763, 1.0, 0.01015, 1.0, 0.01352, 0.9999, 0.01399, 1.0, 0.01416, 1.0, 0.9872, 0.875, 1.0, 0.875, 1.0, 0.875, 0.9938, 0.875, 0.9913, 0.875, 0.9879, 0.8755, 0.9874, 0.8751, 0.9872, 0.875, 0.9688, 1.0, 0.9688, 0.875, 0.9689, 0.8749, 0.9689, 0.9999, 0.9689, 0.9999, 0.9689, 0.8749, 0.9693, 0.875, 0.9693, 0.9998, 0.9693, 0.9998, 0.9693, 0.875, 0.9723, 0.875, 0.9722, 1.0, 0.9722, 1.0, 0.9723, 0.875, 0.9745, 0.875, 0.9744, 1.0, 0.02559, 1.0, 0.02554, 0.875, 0.02774, 0.875, 0.02777, 1.0, 0.02777, 1.0, 0.02774, 0.875, 0.03069, 0.875, 0.0307, 0.9998, 0.0307, 0.9998, 0.03069, 0.875, 0.03111, 0.8749, 0.03111, 0.9999, 0.03111, 0.9999, 0.03111, 0.8749, 0.03125, 0.875, 0.03125, 1.0, 1.0, 1.0, 0.9688, 1.0, 0.9688, 1.0, 0.9689, 0.9999, 0.9693, 0.9998, 0.9722, 1.0, 0.9744, 1.0, 0.9874, 1.0, 1.0, 1.0, 0.9688, 1.0, 0.9688, 0.875, 0.9688, 0.875, 0.9688, 1.0, 0.9872, 0.875, 0.9874, 1.0, 0.9744, 1.0, 0.9745, 0.875, 0.03125, 1.0, 0.0, 1.0, 0.0, 1.0, 0.01416, 1.0, 0.02559, 1.0, 0.02777, 1.0, 0.0307, 0.9998, 0.03111, 0.9999, 0.03125, 1.0, 0.02554, 0.875, 0.02559, 1.0, 0.01416, 1.0, 0.01413, 0.875, 0.03125, 0.875, 0.03125, 1.0, 0.03125, 1.0, 0.03125, 0.875, 0.9688, 0.875, 1.0, 0.875, 1.0, 0.875, 0.9872, 0.875, 0.9745, 0.875, 0.9723, 0.875, 0.9693, 0.875, 0.9689, 0.8749, 0.9688, 0.875, 0.0, 0.875, 0.03125, 0.875, 0.03125, 0.875, 0.03111, 0.8749, 0.03069, 0.875, 0.02774, 0.875, 0.02554, 0.875, 0.01413, 0.875, 0.0, 0.875])
me_cylinder_001.update()

# ---- objects
ob_cylinder = bpy.data.objects.new('Cylinder', me_cylinder_001)

# ---- transforms, parenting, visibility, modifiers, constraints
ob_cylinder.location = (0.0, 0.0, 0.0)
ob_cylinder.scale = (0.2687, 0.2687, 0.2687)

# ---- collection membership
col_collection.objects.link(ob_cylinder)

# ---- scene / render settings (as saved in the file)
scene.frame_start = 1; scene.frame_end = 250; scene.frame_set(1)
scene.render.engine = 'BLENDER_EEVEE_NEXT'
scene.render.bake_bias = 0.0
scene.render.bake_samples = 0
scene.cycles.sampling_pattern = 'TABULATED_SOBOL'
scene.eevee.use_volume_custom_range = False
bpy.context.view_layer.update()

# ---- added for rendering (the .blend has no active camera and no usable light): camera, sun
cam_auto = bpy.data.cameras.new('AutoCamera')
cam_auto.lens = 50.0
cam_auto.sensor_width = 36.0
cam_auto.clip_end = 1000.0
ob_auto_camera = bpy.data.objects.new('AutoCamera', cam_auto)
scene.collection.objects.link(ob_auto_camera)
ob_auto_camera.location = (1.07125, -1.13662, 0.855791)
ob_auto_camera.rotation_euler = (1.09748, -7.21219e-08, 0.694738)
scene.camera = ob_auto_camera
light_auto_sun = bpy.data.lights.new('AutoSun', 'SUN')
light_auto_sun.energy = 3.0
light_auto_sun.angle = 0.0523599
ob_auto_sun = bpy.data.objects.new('AutoSun', light_auto_sun)
scene.collection.objects.link(ob_auto_sun)
ob_auto_sun.rotation_euler = (0.872665, 0.174533, 0.523599)
bpy.context.view_layer.update()
